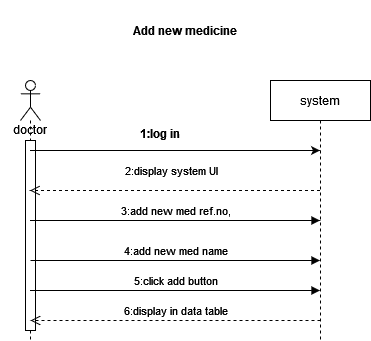

The diagram above was exported from draw.io. Its source (the exported page's mxGraphModel, read from the mxfile embedded in the PNG):
<mxGraphModel dx="1050" dy="577" grid="1" gridSize="10" guides="1" tooltips="1" connect="1" arrows="1" fold="1" page="1" pageScale="1" pageWidth="850" pageHeight="1100" math="0" shadow="0">
  <root>
    <mxCell id="0" />
    <mxCell id="1" parent="0" />
    <mxCell id="efDrEacvrbJ5sxGJcClr-17" value="&lt;div&gt;doctor&lt;/div&gt;&lt;div&gt;&lt;br&gt;&lt;/div&gt;" style="shape=umlLifeline;participant=umlActor;perimeter=lifelinePerimeter;whiteSpace=wrap;html=1;container=1;collapsible=0;recursiveResize=0;verticalAlign=top;spacingTop=36;outlineConnect=0;" parent="1" vertex="1">
      <mxGeometry x="225" y="100" width="20" height="260" as="geometry" />
    </mxCell>
    <mxCell id="LtSX8n6sj2EBgnUJhTB2-1" value="" style="html=1;points=[];perimeter=orthogonalPerimeter;" vertex="1" parent="efDrEacvrbJ5sxGJcClr-17">
      <mxGeometry x="5" y="60" width="10" height="190" as="geometry" />
    </mxCell>
    <mxCell id="efDrEacvrbJ5sxGJcClr-20" value="" style="endArrow=classic;html=1;rounded=0;" parent="1" source="efDrEacvrbJ5sxGJcClr-17" edge="1">
      <mxGeometry width="50" height="50" relative="1" as="geometry">
        <mxPoint x="535" y="380" as="sourcePoint" />
        <mxPoint x="524.5" y="170" as="targetPoint" />
        <Array as="points">
          <mxPoint x="385" y="170" />
        </Array>
      </mxGeometry>
    </mxCell>
    <mxCell id="efDrEacvrbJ5sxGJcClr-21" value="2:display system UI" style="html=1;verticalAlign=bottom;endArrow=open;dashed=1;endSize=8;rounded=0;" parent="1" source="nwuE7PxnFh0ygmBpmfK3-1" target="efDrEacvrbJ5sxGJcClr-17" edge="1">
      <mxGeometry x="0.031" y="-10" relative="1" as="geometry">
        <mxPoint x="455" y="240" as="sourcePoint" />
        <mxPoint x="365" y="250" as="targetPoint" />
        <Array as="points">
          <mxPoint x="475" y="210" />
          <mxPoint x="375" y="210" />
          <mxPoint x="335" y="210" />
        </Array>
        <mxPoint as="offset" />
      </mxGeometry>
    </mxCell>
    <mxCell id="efDrEacvrbJ5sxGJcClr-29" value="3:add new med ref.no," style="html=1;verticalAlign=bottom;endArrow=block;rounded=0;" parent="1" source="efDrEacvrbJ5sxGJcClr-17" target="nwuE7PxnFh0ygmBpmfK3-1" edge="1">
      <mxGeometry width="80" relative="1" as="geometry">
        <mxPoint x="235" y="350" as="sourcePoint" />
        <mxPoint x="524.5" y="300" as="targetPoint" />
        <Array as="points">
          <mxPoint x="285" y="240" />
        </Array>
      </mxGeometry>
    </mxCell>
    <mxCell id="efDrEacvrbJ5sxGJcClr-31" value="4:add new med name" style="html=1;verticalAlign=bottom;endArrow=block;rounded=0;" parent="1" edge="1">
      <mxGeometry width="80" relative="1" as="geometry">
        <mxPoint x="235" y="280" as="sourcePoint" />
        <mxPoint x="524.5" y="280" as="targetPoint" />
        <Array as="points">
          <mxPoint x="405" y="280" />
        </Array>
      </mxGeometry>
    </mxCell>
    <mxCell id="efDrEacvrbJ5sxGJcClr-34" value="1:log in" style="text;align=center;fontStyle=1;verticalAlign=middle;spacingLeft=3;spacingRight=3;strokeColor=none;rotatable=0;points=[[0,0.5],[1,0.5]];portConstraint=eastwest;" parent="1" vertex="1">
      <mxGeometry x="325" y="140" width="80" height="26" as="geometry" />
    </mxCell>
    <mxCell id="efDrEacvrbJ5sxGJcClr-36" value="Add new medicine" style="text;align=center;fontStyle=1;verticalAlign=middle;spacingLeft=3;spacingRight=3;strokeColor=none;rotatable=0;points=[[0,0.5],[1,0.5]];portConstraint=eastwest;" parent="1" vertex="1">
      <mxGeometry x="205" y="20" width="370" height="60" as="geometry" />
    </mxCell>
    <mxCell id="nwuE7PxnFh0ygmBpmfK3-1" value="system" style="shape=umlLifeline;perimeter=lifelinePerimeter;whiteSpace=wrap;html=1;container=1;collapsible=0;recursiveResize=0;outlineConnect=0;" parent="1" vertex="1">
      <mxGeometry x="475" y="100" width="100" height="260" as="geometry" />
    </mxCell>
    <mxCell id="efDrEacvrbJ5sxGJcClr-33" value="&lt;div&gt;6:display in data table&lt;/div&gt;" style="html=1;verticalAlign=bottom;endArrow=open;dashed=1;endSize=8;rounded=0;" parent="nwuE7PxnFh0ygmBpmfK3-1" edge="1">
      <mxGeometry relative="1" as="geometry">
        <mxPoint x="50" y="240" as="sourcePoint" />
        <mxPoint x="-240" y="240" as="targetPoint" />
        <Array as="points">
          <mxPoint x="-69.5" y="240" />
          <mxPoint x="-99.5" y="240" />
        </Array>
        <mxPoint as="offset" />
      </mxGeometry>
    </mxCell>
    <mxCell id="tYpEqJPpIDAbnibjC_wW-2" value="5:click add button" style="html=1;verticalAlign=bottom;endArrow=block;rounded=0;" parent="1" source="efDrEacvrbJ5sxGJcClr-17" target="nwuE7PxnFh0ygmBpmfK3-1" edge="1">
      <mxGeometry width="80" relative="1" as="geometry">
        <mxPoint x="340" y="300" as="sourcePoint" />
        <mxPoint x="420" y="300" as="targetPoint" />
        <Array as="points">
          <mxPoint x="460" y="310" />
          <mxPoint x="480" y="310" />
        </Array>
      </mxGeometry>
    </mxCell>
  </root>
</mxGraphModel>